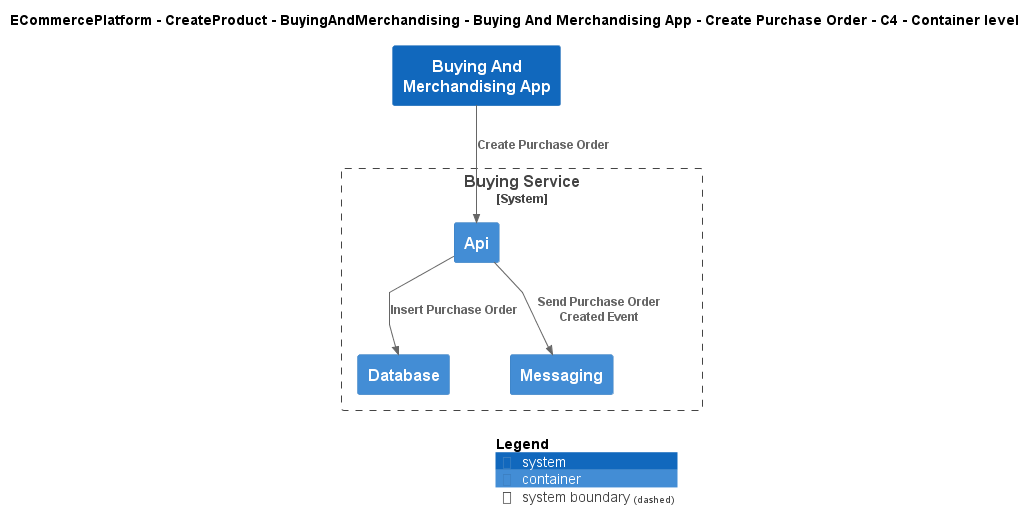

The diagram above was rendered by PlantUML. Its source (embedded in the PNG):
@startuml
!include ..\..\..\..\..\..\..\.c4s\C4_Container.puml

AddElementTag("c4interflow:lifecycle:new", $bgColor=green, $fontColor=#ffffff, $borderColor=green, $shadowing="False")
AddElementTag("c4interflow:lifecycle:changed", $bgColor=orange, $fontColor=#ffffff, $borderColor=orange, $shadowing="False")
AddElementTag("c4interflow:lifecycle:removed", $bgColor=red, $fontColor=#ffffff, $borderColor=red, $shadowing="False")

AddRelTag("c4interflow:lifecycle:new", $textColor=green, $lineColor=green)
AddRelTag("c4interflow:lifecycle:changed", $textColor=orange, $lineColor=orange)
AddRelTag("c4interflow:lifecycle:removed", $textColor=red, $lineColor=red)

SHOW_PERSON_PORTRAIT()
LAYOUT_TOP_DOWN()

skinparam linetype polyline

title ECommercePlatform - CreateProduct - BuyingAndMerchandising - Buying And Merchandising App - Create Purchase Order - C4 - Container level

System(ECommercePlatform.CreateProduct.BuyingAndMerchandising.SoftwareSystems.BuyingAndMerchandisingApp, "Buying And Merchandising App", "")

System_Boundary(ECommercePlatform.CreateProduct.BuyingAndMerchandising.SoftwareSystems.BuyingService, "Buying Service") {
    Container(ECommercePlatform.CreateProduct.BuyingAndMerchandising.SoftwareSystems.BuyingService.Containers.Api, "Api", "", "")
    Container(ECommercePlatform.CreateProduct.BuyingAndMerchandising.SoftwareSystems.BuyingService.Containers.Database, "Database", "", "")
    Container(ECommercePlatform.CreateProduct.BuyingAndMerchandising.SoftwareSystems.BuyingService.Containers.Messaging, "Messaging", "", "")
}

Rel(ECommercePlatform.CreateProduct.BuyingAndMerchandising.SoftwareSystems.BuyingAndMerchandisingApp, ECommercePlatform.CreateProduct.BuyingAndMerchandising.SoftwareSystems.BuyingService.Containers.Api, "Create Purchase Order")
Rel(ECommercePlatform.CreateProduct.BuyingAndMerchandising.SoftwareSystems.BuyingService.Containers.Api, ECommercePlatform.CreateProduct.BuyingAndMerchandising.SoftwareSystems.BuyingService.Containers.Database, "Insert Purchase Order")
Rel(ECommercePlatform.CreateProduct.BuyingAndMerchandising.SoftwareSystems.BuyingService.Containers.Api, ECommercePlatform.CreateProduct.BuyingAndMerchandising.SoftwareSystems.BuyingService.Containers.Messaging, "Send Purchase Order Created Event")


SHOW_LEGEND()
@enduml